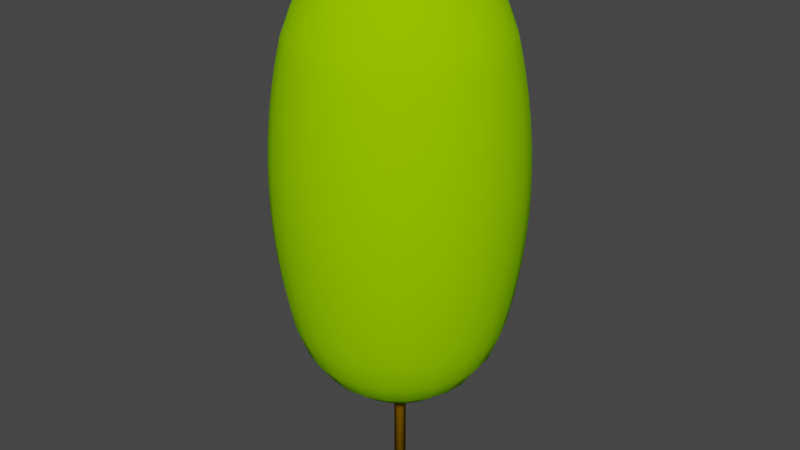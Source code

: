 # Source: LP21m.blend  (saved by Blender 4.0.36; exported with 4.5.12 LTS)
import bpy
from mathutils import Matrix  # noqa: F401  (used for matrix-valued properties, if any)

bpy.ops.wm.read_factory_settings(use_empty=True)
scene = bpy.context.scene
scene.name = 'Scene'

# ---- collections
col_collection = bpy.data.collections.new('Collection'); scene.collection.children.link(col_collection)

# ---- materials (node trees are filled in below, after node groups)
mat_trunk = bpy.data.materials.new('Trunk')
mat_trunk.use_transparent_shadow = False
mat_trunk.diffuse_color = (0.3922, 0.1961, 0.0, 1.0)
mat_trunk.roughness = 1.0
mat_canopy = bpy.data.materials.new('Canopy')
mat_canopy.use_transparent_shadow = False
mat_canopy.diffuse_color = (0.2941, 0.6863, 0.0, 1.0)
mat_canopy.roughness = 1.0

# ---- material node trees
mat_trunk.use_nodes = True; mat_trunk.node_tree.nodes.clear()
_N = mat_trunk.node_tree.nodes; _L = mat_trunk.node_tree.links
n0 = _N.new('ShaderNodeBsdfPrincipled'); n0.name = 'Principled BSDF'; n0.location = (0, 300)
n0.inputs[0].default_value = (0.3922, 0.1961, 0.0, 1.0)
n0.inputs[2].default_value = 1.0
n0.inputs[3].default_value = 1.45
n0.inputs[13].default_value = 0.0
n1 = _N.new('ShaderNodeOutputMaterial'); n1.name = 'Material Output'; n1.location = (280, 300)
_L.new(n0.outputs[0], n1.inputs[0])
n1.is_active_output = True
mat_canopy.use_nodes = True; mat_canopy.node_tree.nodes.clear()
_N = mat_canopy.node_tree.nodes; _L = mat_canopy.node_tree.links
n0 = _N.new('ShaderNodeBsdfPrincipled'); n0.name = 'Principled BSDF'; n0.location = (0, 300)
n0.inputs[0].default_value = (0.2941, 0.6863, 0.0, 1.0)
n0.inputs[2].default_value = 1.0
n0.inputs[3].default_value = 1.45
n0.inputs[13].default_value = 0.0
n1 = _N.new('ShaderNodeOutputMaterial'); n1.name = 'Material Output'; n1.location = (280, 300)
_L.new(n0.outputs[0], n1.inputs[0])
n1.is_active_output = True

# ---- world
world_world = bpy.data.worlds.new('World'); scene.world = world_world
world_world.use_nodes = True; world_world.node_tree.nodes.clear()
_N = world_world.node_tree.nodes; _L = world_world.node_tree.links
n0 = _N.new('ShaderNodeOutputWorld'); n0.name = 'World Output'; n0.location = (300, 300)
n1 = _N.new('ShaderNodeBackground'); n1.name = 'Background'; n1.location = (10, 300)
n1.inputs[0].default_value = (0.05088, 0.05088, 0.05088, 1.0)
_L.new(n1.outputs[0], n0.inputs[0])
n0.is_active_output = True
world_world.color = (0.05088, 0.05088, 0.05088)
world_world.use_sun_shadow = False
world_world.sun_shadow_jitter_overblur = 0.0

# ---- meshes
me_lp21m = bpy.data.meshes.new('LP21m')
me_lp21m.from_pydata([(0.03578, -0.2221, 0.0), (0.09206, -0.2053, 0.0), (-0.02293, -0.2238, 0.0), (-0.08008, -0.2103, 0.0), (-0.1318, -0.1824, 0.0), (-0.1745, -0.1421, 0.0), (-0.2053, -0.09206, 0.0), (-0.2221, -0.03578, 0.0), (-0.2232, 1.685e-08, 0.0), (-0.2238, 0.02293, 0.0), (-0.2103, 0.08008, 0.0), (-0.1824, 0.1318, 0.0), (-0.1421, 0.1745, 0.0), (-0.09206, 0.2053, 0.0), (-0.03578, 0.2221, 0.0), (0.02293, 0.2238, 0.0), (0.08008, 0.2103, 0.0), (0.1318, 0.1824, 0.0), (0.1401, 0.1745, 0.0), (0.1745, 0.1421, 0.0), (0.2053, 0.09206, 0.0), (0.2221, 0.03578, 0.0), (0.2232, -1.685e-08, 0.0), (0.2238, -0.02293, 0.0), (0.2103, -0.08008, 0.0), (0.1824, -0.1318, 0.0), (0.1421, -0.1745, 0.0), (0.1824, -0.1318, 20.9), (0.1421, -0.1745, 20.9), (0.08008, 0.2103, 20.9), (0.1318, 0.1824, 20.9), (0.02293, 0.2238, 20.9), (-0.03578, 0.2221, 20.9), (-0.09206, 0.2053, 20.9), (-0.1421, 0.1745, 20.9), (-0.1824, 0.1318, 20.9), (-0.2103, 0.08008, 20.9), (-0.2238, 0.02293, 20.9), (-0.2232, 1.685e-08, 20.9), (-0.2221, -0.03578, 20.9), (-0.2053, -0.09206, 20.9), (-0.1745, -0.1421, 20.9), (-0.1318, -0.1824, 20.9), (-0.08008, -0.2103, 20.9), (-0.02293, -0.2238, 20.9), (0.03578, -0.2221, 20.9), (0.09206, -0.2053, 20.9), (0.2103, -0.08008, 20.9), (0.2238, -0.02293, 20.9), (0.2232, -1.685e-08, 20.9), (0.2221, 0.03578, 20.9), (0.2053, 0.09206, 20.9), (0.1745, 0.1421, 20.9), (0.1401, 0.1745, 20.9), (1.033, 3.856, 17.66), (1.996, 3.457, 17.66), (1.025, 3.825, 17.75), (0.9264, 3.457, 18.75), (1.79, 3.1, 18.75), (1.98, 3.429, 17.75), (2.823, 2.823, 17.66), (2.531, 2.531, 18.75), (2.8, 2.8, 17.75), (3.1, 1.79, 18.75), (3.429, 1.98, 17.75), (3.457, 1.996, 17.66), (1.461, 2.531, 19.68), (2.067, 2.067, 19.68), (2.531, 1.461, 19.68), (1.033, 1.79, 20.4), (1.461, 1.461, 20.4), (0.5349, 0.9264, 20.85), (0.7564, 0.7564, 20.85), (1.79, 1.033, 20.4), (0.9264, 0.5349, 20.85), (5.515e-13, 5.65e-14, 21.0), (1.996, 0.5349, 20.4), (1.033, 0.2769, 20.85), (1.07, -8.078e-08, 20.85), (1.033, -0.2769, 20.85), (0.9264, -0.5349, 20.85), (0.7564, -0.7564, 20.85), (1.79, -1.033, 20.4), (1.996, -0.5349, 20.4), (2.531, -1.461, 19.68), (2.823, -0.7564, 19.68), (3.1, -1.79, 18.75), (3.457, -0.9264, 18.75), (2.531, -2.531, 18.75), (2.067, -2.067, 19.68), (3.429, -1.98, 17.75), (3.457, -1.996, 17.66), (2.8, -2.8, 17.75), (2.823, -2.823, 17.66), (1.996, -3.457, 17.66), (1.79, -3.1, 18.75), (1.98, -3.429, 17.75), (1.461, -1.461, 20.4), (3.457, 0.9264, 18.75), (2.823, 0.7564, 19.68), (3.579, -2.702e-07, 18.75), (2.923, -2.207e-07, 19.68), (2.067, -1.561e-07, 20.4), (0.9264, -3.457, 18.75), (1.025, -3.825, 17.75), (1.033, -3.856, 17.66), (1.461, -2.531, 19.68), (0.7564, -2.823, 19.68), (1.033, -1.79, 20.4), (0.5349, -1.996, 20.4), (3.856, 1.033, 17.66), (3.825, 1.025, 17.75), (0.7564, 2.823, 19.68), (0.5349, 1.996, 20.4), (2.207e-07, 2.923, 19.68), (1.561e-07, 2.067, 20.4), (-0.7564, 2.823, 19.68), (-0.5349, 1.996, 20.4), (-0.9264, 3.457, 18.75), (2.702e-07, 3.579, 18.75), (-1.461, 2.531, 19.68), (-1.033, 1.79, 20.4), (-0.2769, 1.033, 20.85), (8.078e-08, 1.07, 20.85), (3.014e-07, 3.992, 17.66), (2.99e-07, 3.96, 17.75), (-1.79, 3.1, 18.75), (-1.033, 3.856, 17.66), (-1.025, 3.825, 17.75), (-1.996, 3.457, 17.66), (-1.98, 3.429, 17.75), (-2.823, 2.823, 17.66), (-2.8, 2.8, 17.75), (-2.531, 2.531, 18.75), (0.5349, -0.9264, 20.85), (0.2769, -1.033, 20.85), (-3.429, 1.98, 17.75), (-3.457, 1.996, 17.66), (-3.1, 1.79, 18.75), (-3.825, 1.025, 17.75), (-3.856, 1.033, 17.66), (-3.457, 0.9264, 18.75), (-3.96, 2.99e-07, 17.75), (-3.992, 3.014e-07, 17.66), (-3.579, 2.702e-07, 18.75), (-2.531, 1.461, 19.68), (-2.067, 2.067, 19.68), (-1.79, 1.033, 20.4), (-1.461, 1.461, 20.4), (0.2769, 1.033, 20.85), (-0.5349, 0.9264, 20.85), (-2.823, 0.7564, 19.68), (-1.996, 0.5349, 20.4), (-2.923, 2.207e-07, 19.68), (-2.067, 1.561e-07, 20.4), (-2.823, -0.7564, 19.68), (-1.996, -0.5349, 20.4), (-2.531, -1.461, 19.68), (-1.79, -1.033, 20.4), (-3.1, -1.79, 18.75), (-3.457, -0.9264, 18.75), (-2.531, -2.531, 18.75), (-2.067, -2.067, 19.68), (-1.79, -3.1, 18.75), (-1.461, -2.531, 19.68), (-0.9264, -3.457, 18.75), (-0.7564, -2.823, 19.68), (-1.033, -1.79, 20.4), (-1.461, -1.461, 20.4), (-0.9264, -0.5349, 20.85), (-1.033, -0.2769, 20.85), (-0.7564, -0.7564, 20.85), (-0.5349, -0.9264, 20.85), (-0.2769, -1.033, 20.85), (-0.5349, -1.996, 20.4), (-8.078e-08, -1.07, 20.85), (-1.561e-07, -2.067, 20.4), (-1.07, 8.078e-08, 20.85), (-1.033, 0.2769, 20.85), (-0.9264, 0.5349, 20.85), (-0.7564, 0.7564, 20.85), (3.856, -1.033, 17.66), (3.825, -1.025, 17.75), (3.96, -2.99e-07, 17.75), (3.992, -3.014e-07, 17.66), (-2.8, -2.8, 17.75), (-2.823, -2.823, 17.66), (-3.429, -1.98, 17.75), (-3.457, -1.996, 17.66), (-1.98, -3.429, 17.75), (-1.996, -3.457, 17.66), (-1.025, -3.825, 17.75), (-1.033, -3.856, 17.66), (-2.99e-07, -3.96, 17.75), (-3.014e-07, -3.992, 17.66), (-2.702e-07, -3.579, 18.75), (-3.825, -1.025, 17.75), (-3.856, -1.033, 17.66), (-2.207e-07, -2.923, 19.68), (4.189, -3.163e-07, 16.78), (4.046, -1.084, 16.78), (4.35, -3.284e-07, 15.88), (4.202, -1.126, 15.88), (4.476, -3.379e-07, 14.98), (4.323, -1.158, 14.98), (3.628, -2.094, 16.78), (2.962, -2.962, 16.78), (3.767, -2.175, 15.88), (3.076, -3.076, 15.88), (3.876, -2.238, 14.98), (3.165, -3.165, 14.98), (4.323, 1.158, 14.98), (4.202, 1.126, 15.88), (4.046, 1.084, 16.78), (3.954, -2.283, 14.07), (3.228, -3.228, 14.07), (4.001, -2.31, 13.16), (3.267, -3.267, 13.16), (4.462, -1.196, 13.16), (4.41, -1.182, 14.07), (4.566, -3.447e-07, 14.07), (2.283, -3.954, 14.07), (2.238, -3.876, 14.98), (-3.163e-07, -4.189, 16.78), (-1.084, -4.046, 16.78), (1.084, -4.046, 16.78), (1.126, -4.202, 15.88), (-3.284e-07, -4.35, 15.88), (1.158, -4.323, 14.98), (-3.379e-07, -4.476, 14.98), (2.094, -3.628, 16.78), (-1.158, -4.323, 14.98), (-1.126, -4.202, 15.88), (-3.447e-07, -4.566, 14.07), (-1.182, -4.41, 14.07), (-3.488e-07, -4.62, 13.16), (-1.196, -4.462, 13.16), (1.196, -4.462, 13.16), (1.182, -4.41, 14.07), (2.31, -4.001, 13.16), (-2.175, -3.767, 15.88), (-2.094, -3.628, 16.78), (2.175, -3.767, 15.88), (-3.628, 2.094, 16.78), (-2.962, 2.962, 16.78), (-3.767, 2.175, 15.88), (-3.076, 3.076, 15.88), (-3.876, 2.238, 14.98), (-3.165, 3.165, 14.98), (-3.954, 2.283, 14.07), (-3.228, 3.228, 14.07), (-4.001, 2.31, 13.16), (-3.267, 3.267, 13.16), (-4.189, 3.163e-07, 16.78), (-4.046, 1.084, 16.78), (-4.35, 3.284e-07, 15.88), (-4.202, 1.126, 15.88), (-4.476, 3.379e-07, 14.98), (-4.323, 1.158, 14.98), (-4.566, 3.447e-07, 14.07), (-4.41, 1.182, 14.07), (-4.62, 3.488e-07, 13.16), (-4.462, 1.196, 13.16), (-4.202, -1.126, 15.88), (-4.046, -1.084, 16.78), (-4.323, -1.158, 14.98), (-4.41, -1.182, 14.07), (-3.954, -2.283, 14.07), (-3.876, -2.238, 14.98), (-4.001, -2.31, 13.16), (-4.462, -1.196, 13.16), (-3.628, -2.094, 16.78), (-3.767, -2.175, 15.88), (-3.165, -3.165, 14.98), (-3.076, -3.076, 15.88), (-4.48, -1.2, 12.25), (-4.016, -2.319, 12.25), (-4.009, -2.314, 12.71), (-4.471, -1.198, 12.71), (-4.462, -1.196, 11.34), (-4.001, -2.31, 11.34), (-4.62, 3.488e-07, 11.34), (-4.638, 3.502e-07, 12.25), (-4.41, -1.182, 10.43), (-4.566, 3.447e-07, 10.43), (-4.323, -1.158, 9.519), (-4.476, 3.379e-07, 9.519), (-4.202, -1.126, 8.617), (-4.35, 3.284e-07, 8.617), (-4.046, -1.084, 7.722), (-4.189, 3.163e-07, 7.722), (-3.856, -1.033, 6.835), (-3.992, 3.014e-07, 6.835), (-3.457, -0.9264, 5.75), (-3.579, 2.702e-07, 5.75), (-3.1, -1.79, 5.75), (-3.457, -1.996, 6.835), (-2.531, -1.461, 4.818), (-2.823, -0.7564, 4.818), (-1.79, -1.033, 4.103), (-1.996, -0.5349, 4.103), (-0.9264, -0.5349, 3.653), (-1.033, -0.2769, 3.653), (5.515e-13, 5.65e-14, 3.5), (-0.7564, -0.7564, 3.653), (-0.5349, -0.9264, 3.653), (-0.2769, -1.033, 3.653), (-0.5349, -1.996, 4.103), (-1.033, -1.79, 4.103), (-0.7564, -2.823, 4.818), (-1.461, -2.531, 4.818), (-1.461, -1.461, 4.103), (-0.9264, -3.457, 5.75), (-1.79, -3.1, 5.75), (-1.033, -3.856, 6.835), (-1.996, -3.457, 6.835), (-2.531, -2.531, 5.75), (-2.823, -2.823, 6.835), (-2.067, -2.067, 4.818), (-2.702e-07, -3.579, 5.75), (-3.014e-07, -3.992, 6.835), (-1.07, 8.078e-08, 3.653), (-2.067, 1.561e-07, 4.103), (-1.033, 0.2769, 3.653), (-0.9264, 0.5349, 3.653), (-0.7564, 0.7564, 3.653), (-1.79, 1.033, 4.103), (-1.461, 1.461, 4.103), (-2.531, 1.461, 4.818), (-2.067, 2.067, 4.818), (-1.996, 0.5349, 4.103), (-2.823, 0.7564, 4.818), (-2.923, 2.207e-07, 4.818), (-3.457, 0.9264, 5.75), (-3.856, 1.033, 6.835), (-3.1, 1.79, 5.75), (-3.457, 1.996, 6.835), (-0.5349, 0.9264, 3.653), (-0.2769, 1.033, 3.653), (-1.033, 1.79, 4.103), (-0.5349, 1.996, 4.103), (-1.461, 2.531, 4.818), (-0.7564, 2.823, 4.818), (-1.79, 3.1, 5.75), (-0.9264, 3.457, 5.75), (-1.996, 3.457, 6.835), (-1.033, 3.856, 6.835), (2.702e-07, 3.579, 5.75), (3.014e-07, 3.992, 6.835), (0.9264, 3.457, 5.75), (1.033, 3.856, 6.835), (2.207e-07, 2.923, 4.818), (1.561e-07, 2.067, 4.103), (8.078e-08, 1.07, 3.653), (0.2769, 1.033, 3.653), (0.5349, 1.996, 4.103), (0.5349, 0.9264, 3.653), (1.033, 1.79, 4.103), (0.7564, 0.7564, 3.653), (0.9264, 0.5349, 3.653), (1.461, 1.461, 4.103), (1.79, 1.033, 4.103), (2.067, 2.067, 4.818), (2.531, 1.461, 4.818), (2.531, 2.531, 5.75), (3.1, 1.79, 5.75), (1.033, 0.2769, 3.653), (2.823, 2.823, 6.835), (3.457, 1.996, 6.835), (1.79, 3.1, 5.75), (1.996, 3.457, 6.835), (1.461, 2.531, 4.818), (0.7564, 2.823, 4.818), (1.996, 0.5349, 4.103), (1.07, -8.078e-08, 3.653), (2.067, -1.561e-07, 4.103), (1.033, -0.2769, 3.653), (1.996, -0.5349, 4.103), (2.923, -2.207e-07, 4.818), (2.823, -0.7564, 4.818), (3.579, -2.702e-07, 5.75), (3.457, -0.9264, 5.75), (3.992, -3.014e-07, 6.835), (3.856, -1.033, 6.835), (3.1, -1.79, 5.75), (3.457, -1.996, 6.835), (2.531, -1.461, 4.818), (3.457, 0.9264, 5.75), (3.856, 1.033, 6.835), (0.9264, -0.5349, 3.653), (2.823, 0.7564, 4.818), (0.7564, -0.7564, 3.653), (1.79, -1.033, 4.103), (1.461, -1.461, 4.103), (0.5349, -0.9264, 3.653), (0.2769, -1.033, 3.653), (1.033, -1.79, 4.103), (0.5349, -1.996, 4.103), (-8.078e-08, -1.07, 3.653), (-1.561e-07, -2.067, 4.103), (0.7564, -2.823, 4.818), (-2.207e-07, -2.923, 4.818), (2.067, -2.067, 4.818), (2.531, -2.531, 5.75), (1.461, -2.531, 4.818), (1.79, -3.1, 5.75), (2.823, -2.823, 6.835), (1.996, -3.457, 6.835), (-2.531, 2.531, 5.75), (-2.823, 2.823, 6.835), (0.9264, -3.457, 5.75), (1.033, -3.856, 6.835), (1.084, -4.046, 7.722), (-3.163e-07, -4.189, 7.722), (1.126, -4.202, 8.617), (-3.284e-07, -4.35, 8.617), (1.158, -4.323, 9.519), (-3.379e-07, -4.476, 9.519), (2.094, -3.628, 7.722), (2.175, -3.767, 8.617), (2.238, -3.876, 9.519), (2.283, -3.954, 10.43), (1.182, -4.41, 10.43), (3.165, -3.165, 9.519), (3.228, -3.228, 10.43), (3.876, -2.238, 9.519), (3.954, -2.283, 10.43), (4.001, -2.31, 11.34), (3.267, -3.267, 11.34), (2.31, -4.001, 11.34), (1.196, -4.462, 11.34), (3.279, -3.279, 12.25), (2.319, -4.016, 12.25), (1.2, -4.48, 12.25), (-1.084, -4.046, 7.722), (-4.046, 1.084, 7.722), (-3.628, 2.094, 7.722), (-4.202, 1.126, 8.617), (-3.767, 2.175, 8.617), (-4.323, 1.158, 9.519), (-3.876, 2.238, 9.519), (-4.41, 1.182, 10.43), (-3.954, 2.283, 10.43), (-4.462, 1.196, 11.34), (-4.001, 2.31, 11.34), (-4.48, 1.2, 12.25), (-4.016, 2.319, 12.25), (-3.876, -2.238, 9.519), (-3.954, -2.283, 10.43), (-3.767, -2.175, 8.617), (-2.962, 2.962, 7.722), (-3.076, 3.076, 8.617), (-3.279, -3.279, 12.25), (-3.273, -3.273, 12.71), (-3.267, -3.267, 13.16), (-3.165, 3.165, 9.519), (-3.228, 3.228, 10.43), (1.198, -4.471, 12.71), (-3.495e-07, -4.629, 12.71), (-3.502e-07, -4.638, 12.25), (-1.2, -4.48, 12.25), (-1.198, -4.471, 12.71), (-3.267, 3.267, 11.34), (2.314, -4.009, 12.71), (4.48, -1.2, 12.25), (4.016, -2.319, 12.25), (4.471, -1.198, 12.71), (4.009, -2.314, 12.71), (-3.279, 3.279, 12.25), (-2.31, 4.001, 11.34), (-2.319, 4.016, 12.25), (-2.283, 3.954, 14.07), (-2.238, 3.876, 14.98), (-2.31, 4.001, 13.16), (-2.175, 3.767, 15.88), (-2.319, -4.016, 12.25), (-2.31, -4.001, 13.16), (-2.314, -4.009, 12.71), (-1.196, -4.462, 11.34), (-2.31, -4.001, 11.34), (-2.283, -3.954, 14.07), (-3.228, -3.228, 14.07), (-2.238, -3.876, 14.98), (-2.094, 3.628, 16.78), (-4.629, 3.495e-07, 12.71), (-2.094, 3.628, 7.722), (3.876, 2.238, 14.98), (3.767, 2.175, 15.88), (-2.175, 3.767, 8.617), (-2.238, 3.876, 9.519), (-1.182, 4.41, 14.07), (-1.158, 4.323, 14.98), (-2.283, 3.954, 10.43), (-1.126, 4.202, 15.88), (-1.084, 4.046, 16.78), (-1.196, 4.462, 13.16), (1.084, 4.046, 16.78), (2.094, 3.628, 16.78), (-1.084, 4.046, 7.722), (3.163e-07, 4.189, 7.722), (-1.126, 4.202, 8.617), (3.284e-07, 4.35, 8.617), (3.163e-07, 4.189, 16.78), (-4.471, 1.198, 12.71), (3.628, 2.094, 16.78), (3.076, 3.076, 15.88), (2.962, 2.962, 16.78), (2.094, 3.628, 7.722), (2.962, 2.962, 7.722), (2.175, 3.767, 8.617), (3.076, 3.076, 8.617), (3.273, -3.273, 12.71), (-1.158, 4.323, 9.519), (-1.182, 4.41, 10.43), (3.379e-07, 4.476, 9.519), (3.447e-07, 4.566, 10.43), (-1.196, 4.462, 11.34), (3.488e-07, 4.62, 11.34), (1.182, 4.41, 10.43), (1.196, 4.462, 11.34), (3.502e-07, 4.638, 12.25), (1.2, 4.48, 12.25), (1.126, 4.202, 15.88), (2.175, 3.767, 15.88), (1.158, 4.323, 14.98), (2.238, 3.876, 14.98), (1.182, 4.41, 14.07), (2.283, 3.954, 14.07), (1.196, 4.462, 13.16), (2.31, 4.001, 13.16), (3.379e-07, 4.476, 14.98), (3.284e-07, 4.35, 15.88), (3.447e-07, 4.566, 14.07), (1.084, 4.046, 7.722), (1.126, 4.202, 8.617), (1.158, 4.323, 9.519), (1.198, 4.471, 12.71), (2.314, 4.009, 12.71), (2.319, 4.016, 12.25), (3.488e-07, 4.62, 13.16), (-1.2, 4.48, 12.25), (-1.198, 4.471, 12.71), (3.495e-07, 4.629, 12.71), (-2.314, 4.009, 12.71), (3.279, 3.279, 12.25), (3.267, 3.267, 13.16), (3.273, 3.273, 12.71), (2.31, 4.001, 11.34), (3.267, 3.267, 11.34), (2.283, 3.954, 10.43), (3.228, 3.228, 10.43), (2.238, 3.876, 9.519), (3.165, 3.165, 9.519), (4.001, 2.31, 11.34), (4.016, 2.319, 12.25), (-3.273, 3.273, 12.71), (4.638, -3.502e-07, 12.25), (4.629, -3.495e-07, 12.71), (4.62, -3.488e-07, 13.16), (4.471, 1.198, 12.71), (4.48, 1.2, 12.25), (4.462, 1.196, 13.16), (4.41, 1.182, 14.07), (4.001, 2.31, 13.16), (4.009, 2.314, 12.71), (-4.009, 2.314, 12.71), (3.954, 2.283, 14.07), (3.228, 3.228, 14.07), (3.165, 3.165, 14.98), (3.628, 2.094, 7.722), (3.767, 2.175, 8.617), (4.046, 1.084, 7.722), (4.202, 1.126, 8.617), (3.876, 2.238, 9.519), (4.323, 1.158, 9.519), (3.954, 2.283, 10.43), (4.41, 1.182, 10.43), (4.462, 1.196, 11.34), (-3.267, -3.267, 11.34), (-3.628, -2.094, 7.722), (-3.228, -3.228, 10.43), (-2.283, -3.954, 10.43), (-3.165, -3.165, 9.519), (-3.076, -3.076, 8.617), (-2.962, -2.962, 7.722), (4.046, -1.084, 7.722), (3.628, -2.094, 7.722), (4.202, -1.126, 8.617), (3.767, -2.175, 8.617), (4.323, -1.158, 9.519), (4.35, -3.284e-07, 8.617), (4.476, -3.379e-07, 9.519), (4.566, -3.447e-07, 10.43), (4.41, -1.182, 10.43), (3.076, -3.076, 8.617), (4.462, -1.196, 11.34), (2.962, -2.962, 7.722), (4.62, -3.488e-07, 11.34), (4.189, -3.163e-07, 7.722), (-3.488e-07, -4.62, 11.34), (-3.447e-07, -4.566, 10.43), (-1.126, -4.202, 8.617), (-2.094, -3.628, 7.722), (-2.175, -3.767, 8.617), (-1.182, -4.41, 10.43), (-1.158, -4.323, 9.519), (-2.238, -3.876, 9.519), (-2.962, -2.962, 16.78)], [], [(20, 18, 19), (16, 17, 18), (15, 16, 18), (22, 20, 21), (22, 18, 20), (14, 15, 18), (24, 22, 23), (13, 14, 18), (25, 22, 24), (26, 22, 25), (1, 22, 26), (0, 22, 1), (8, 9, 10), (8, 10, 11), (8, 11, 12), (8, 12, 13), (8, 13, 18), (8, 18, 22), (2, 8, 22), (2, 22, 0), (3, 8, 2), (6, 7, 8), (4, 8, 3), (5, 6, 8), (5, 8, 4), (26, 25, 27), (26, 27, 28), (49, 45, 46), (49, 46, 28), (49, 28, 27), (49, 27, 47), (49, 47, 48), (44, 45, 49), (51, 49, 50), (53, 51, 52), (53, 49, 51), (29, 53, 30), (31, 53, 29), (38, 39, 40), (38, 40, 41), (38, 41, 42), (38, 42, 43), (38, 43, 44), (38, 44, 49), (38, 49, 53), (32, 53, 31), (36, 37, 38), (33, 38, 53), (33, 53, 32), (35, 36, 38), (34, 38, 33), (34, 35, 38), (28, 1, 26), (28, 46, 1), (34, 13, 12), (34, 33, 13), (33, 14, 13), (33, 32, 14), (32, 15, 14), (32, 31, 15), (31, 16, 15), (31, 29, 16), (29, 17, 16), (29, 30, 17), (53, 52, 19), (53, 19, 18), (30, 18, 17), (30, 53, 18), (20, 19, 52), (20, 52, 51), (21, 20, 51), (21, 51, 50), (46, 0, 1), (46, 45, 0), (12, 11, 35), (12, 35, 34), (11, 10, 36), (11, 36, 35), (10, 9, 37), (10, 37, 36), (7, 39, 38), (8, 7, 38), (9, 38, 37), (9, 8, 38), (7, 6, 40), (7, 40, 39), (45, 2, 0), (45, 44, 2), (6, 5, 41), (6, 41, 40), (42, 5, 4), (42, 41, 5), (44, 3, 2), (44, 43, 3), (43, 4, 3), (43, 42, 4), (21, 50, 49), (22, 49, 48), (22, 21, 49), (23, 22, 48), (25, 24, 47), (25, 47, 27), (24, 23, 48), (24, 48, 47), (56, 55, 54), (56, 59, 55), (58, 59, 56), (57, 58, 56), (55, 62, 60), (59, 62, 55), (58, 61, 62), (58, 62, 59), (64, 60, 62), (64, 62, 61), (64, 61, 63), (65, 60, 64), (67, 61, 58), (67, 58, 66), (63, 67, 68), (61, 67, 63), (66, 69, 70), (66, 70, 67), (69, 71, 72), (69, 72, 70), (72, 73, 70), (74, 73, 72), (75, 74, 72), (70, 68, 67), (73, 68, 70), (77, 76, 73), (77, 73, 74), (75, 77, 74), (77, 75, 78), (78, 75, 79), (79, 75, 80), (80, 75, 81), (80, 82, 83), (80, 83, 79), (82, 84, 85), (82, 85, 83), (85, 84, 86), (87, 85, 86), (86, 84, 89), (86, 89, 88), (92, 91, 90), (92, 90, 86), (92, 86, 88), (93, 91, 92), (93, 96, 94), (92, 96, 93), (88, 95, 96), (88, 96, 92), (89, 84, 82), (97, 89, 82), (63, 68, 99), (63, 99, 98), (100, 99, 101), (98, 99, 100), (78, 83, 102), (79, 83, 78), (77, 102, 76), (78, 102, 77), (76, 99, 68), (76, 68, 73), (96, 104, 105), (96, 105, 94), (103, 104, 96), (95, 103, 96), (95, 106, 107), (95, 107, 103), (109, 107, 106), (109, 106, 108), (64, 63, 98), (111, 65, 64), (111, 64, 98), (110, 65, 111), (113, 69, 66), (112, 113, 66), (112, 115, 113), (114, 115, 112), (114, 117, 115), (116, 117, 114), (114, 119, 118), (114, 118, 116), (116, 121, 117), (120, 121, 116), (115, 122, 123), (117, 122, 115), (66, 58, 57), (66, 57, 112), (112, 57, 119), (112, 119, 114), (54, 124, 125), (56, 125, 119), (56, 54, 125), (57, 56, 119), (116, 118, 126), (116, 126, 120), (125, 124, 127), (125, 127, 128), (118, 125, 128), (119, 125, 118), (130, 127, 129), (130, 128, 127), (126, 118, 128), (126, 128, 130), (132, 129, 131), (132, 130, 129), (133, 126, 130), (133, 130, 132), (135, 109, 108), (135, 108, 134), (75, 135, 134), (97, 82, 80), (81, 97, 80), (134, 108, 97), (134, 97, 81), (136, 138, 133), (132, 136, 133), (131, 137, 136), (131, 136, 132), (136, 139, 141), (136, 141, 138), (137, 140, 139), (137, 139, 136), (139, 143, 142), (139, 140, 143), (141, 142, 144), (141, 139, 142), (133, 138, 145), (146, 133, 145), (145, 147, 148), (145, 148, 146), (113, 123, 149), (115, 123, 113), (121, 150, 122), (121, 122, 117), (122, 75, 123), (122, 150, 75), (113, 149, 71), (113, 71, 69), (72, 71, 75), (123, 75, 149), (71, 149, 75), (138, 141, 151), (145, 138, 151), (152, 147, 145), (151, 152, 145), (151, 141, 144), (151, 144, 153), (153, 154, 152), (153, 152, 151), (153, 156, 154), (155, 156, 153), (157, 158, 156), (157, 156, 155), (155, 160, 159), (155, 159, 157), (157, 159, 161), (157, 161, 162), (164, 162, 161), (163, 164, 161), (165, 166, 164), (165, 164, 163), (162, 164, 167), (168, 162, 167), (157, 168, 158), (162, 168, 157), (158, 169, 170), (158, 170, 156), (158, 171, 169), (168, 171, 158), (169, 75, 170), (169, 171, 75), (75, 171, 172), (75, 172, 173), (172, 167, 174), (172, 174, 173), (175, 75, 173), (175, 174, 176), (173, 174, 175), (168, 167, 172), (171, 168, 172), (154, 177, 178), (154, 178, 152), (177, 75, 178), (179, 178, 75), (179, 75, 180), (170, 75, 177), (154, 170, 177), (156, 170, 154), (182, 87, 86), (90, 181, 182), (90, 182, 86), (91, 181, 90), (183, 98, 100), (111, 183, 184), (111, 98, 183), (110, 111, 184), (183, 100, 87), (183, 87, 182), (183, 182, 181), (184, 183, 181), (185, 161, 159), (187, 186, 185), (187, 185, 159), (188, 186, 187), (189, 185, 186), (189, 186, 190), (163, 161, 185), (163, 185, 189), (191, 189, 190), (191, 190, 192), (163, 189, 191), (165, 163, 191), (146, 126, 133), (120, 126, 146), (120, 148, 121), (146, 148, 120), (193, 195, 165), (193, 165, 191), (194, 191, 192), (194, 193, 191), (193, 103, 195), (104, 193, 194), (104, 103, 193), (105, 104, 194), (180, 75, 150), (155, 144, 160), (153, 144, 155), (187, 159, 160), (196, 187, 160), (197, 188, 187), (197, 187, 196), (143, 197, 196), (142, 143, 196), (160, 142, 196), (144, 142, 160), (121, 180, 150), (148, 180, 121), (147, 178, 179), (152, 178, 147), (179, 180, 148), (147, 179, 148), (87, 101, 85), (100, 101, 87), (102, 85, 101), (83, 85, 102), (76, 101, 99), (102, 101, 76), (75, 134, 81), (75, 175, 135), (135, 176, 109), (175, 176, 135), (195, 198, 166), (195, 166, 165), (109, 198, 107), (176, 198, 109), (195, 107, 198), (103, 107, 195), (95, 89, 106), (88, 89, 95), (97, 106, 89), (108, 106, 97), (174, 166, 198), (174, 198, 176), (167, 164, 166), (167, 166, 174), (184, 181, 200), (199, 184, 200), (199, 200, 202), (201, 199, 202), (201, 202, 204), (203, 201, 204), (206, 205, 91), (206, 91, 93), (206, 207, 205), (208, 207, 206), (208, 209, 207), (210, 209, 208), (212, 201, 203), (211, 212, 203), (213, 199, 201), (212, 213, 201), (110, 184, 199), (213, 110, 199), (210, 214, 209), (215, 214, 210), (217, 216, 214), (217, 214, 215), (216, 218, 219), (216, 219, 214), (219, 220, 203), (219, 203, 204), (210, 221, 215), (210, 222, 221), (194, 192, 224), (223, 194, 224), (105, 194, 223), (225, 105, 223), (226, 225, 223), (226, 223, 227), (228, 226, 227), (228, 227, 229), (93, 230, 206), (93, 94, 230), (229, 227, 232), (229, 232, 231), (233, 231, 234), (229, 231, 233), (233, 236, 235), (233, 234, 236), (237, 233, 235), (238, 233, 237), (239, 238, 237), (221, 238, 239), (227, 223, 224), (227, 224, 232), (224, 240, 232), (224, 241, 240), (228, 233, 238), (228, 229, 233), (208, 222, 210), (208, 242, 222), (217, 221, 239), (215, 221, 217), (244, 243, 137), (244, 137, 131), (244, 245, 243), (246, 245, 244), (246, 247, 245), (248, 247, 246), (250, 249, 247), (250, 247, 248), (250, 251, 249), (252, 251, 250), (140, 254, 253), (140, 253, 143), (254, 256, 255), (254, 255, 253), (256, 258, 257), (256, 257, 255), (258, 259, 257), (260, 259, 258), (260, 261, 259), (262, 261, 260), (249, 262, 260), (251, 262, 249), (249, 260, 258), (249, 258, 247), (245, 258, 256), (247, 258, 245), (245, 256, 254), (245, 254, 243), (243, 254, 140), (243, 140, 137), (255, 263, 264), (253, 255, 264), (257, 265, 263), (255, 257, 263), (253, 264, 197), (143, 253, 197), (259, 266, 265), (259, 265, 257), (265, 267, 268), (266, 267, 265), (266, 269, 267), (270, 269, 266), (261, 270, 266), (261, 266, 259), (197, 271, 188), (264, 271, 197), (263, 268, 272), (265, 268, 263), (268, 273, 274), (268, 274, 272), (264, 272, 271), (263, 272, 264), (278, 276, 277), (278, 277, 269), (278, 269, 270), (275, 276, 278), (279, 280, 276), (279, 276, 275), (282, 279, 275), (281, 279, 282), (281, 283, 279), (284, 283, 281), (284, 285, 283), (286, 285, 284), (286, 288, 287), (286, 287, 285), (288, 290, 289), (288, 289, 287), (290, 292, 291), (290, 291, 289), (292, 294, 293), (292, 293, 291), (293, 295, 296), (293, 296, 291), (298, 297, 295), (293, 298, 295), (297, 298, 300), (299, 297, 300), (302, 299, 300), (301, 299, 302), (302, 303, 301), (301, 303, 304), (305, 304, 303), (306, 305, 303), (307, 305, 306), (308, 305, 307), (309, 308, 307), (310, 308, 309), (311, 304, 305), (311, 305, 308), (310, 312, 313), (309, 312, 310), (315, 313, 312), (314, 315, 312), (317, 316, 313), (315, 317, 313), (304, 311, 299), (304, 299, 301), (318, 311, 308), (318, 308, 310), (311, 318, 297), (311, 297, 299), (295, 316, 317), (295, 317, 296), (310, 313, 316), (310, 316, 318), (297, 318, 316), (295, 297, 316), (312, 320, 314), (319, 320, 312), (302, 300, 322), (302, 322, 321), (321, 303, 302), (323, 303, 321), (324, 303, 323), (325, 303, 324), (324, 326, 327), (324, 327, 325), (327, 328, 329), (326, 328, 327), (323, 330, 326), (323, 326, 324), (323, 322, 330), (321, 322, 323), (330, 331, 328), (330, 328, 326), (300, 298, 332), (300, 332, 322), (330, 332, 331), (322, 332, 330), (292, 333, 294), (334, 333, 292), (294, 332, 298), (294, 298, 293), (294, 331, 332), (333, 331, 294), (333, 334, 336), (335, 333, 336), (303, 325, 337), (338, 303, 337), (338, 339, 340), (337, 339, 338), (339, 341, 342), (339, 342, 340), (342, 341, 343), (344, 342, 343), (346, 344, 343), (345, 346, 343), (348, 347, 344), (348, 344, 346), (350, 349, 347), (350, 347, 348), (344, 351, 342), (347, 351, 344), (340, 342, 351), (340, 351, 352), (338, 340, 352), (338, 352, 353), (303, 338, 353), (353, 352, 355), (353, 355, 354), (356, 355, 357), (354, 355, 356), (356, 303, 354), (358, 303, 356), (358, 359, 303), (361, 359, 358), (361, 358, 360), (363, 361, 360), (363, 360, 362), (362, 364, 365), (362, 365, 363), (359, 366, 303), (364, 367, 368), (365, 364, 368), (370, 364, 369), (370, 367, 364), (358, 357, 360), (356, 357, 358), (360, 371, 362), (357, 371, 360), (352, 351, 372), (352, 372, 355), (355, 372, 371), (355, 371, 357), (369, 362, 371), (364, 362, 369), (370, 369, 349), (350, 370, 349), (347, 372, 351), (349, 372, 347), (349, 371, 372), (369, 371, 349), (361, 366, 359), (373, 366, 361), (375, 374, 366), (375, 366, 373), (377, 376, 374), (377, 374, 375), (379, 377, 375), (379, 375, 378), (378, 380, 381), (378, 381, 379), (380, 382, 383), (380, 383, 381), (384, 381, 383), (384, 383, 385), (379, 381, 384), (379, 384, 386), (387, 388, 382), (387, 382, 380), (374, 376, 303), (376, 389, 303), (390, 387, 380), (390, 380, 378), (378, 375, 373), (378, 373, 390), (389, 391, 303), (393, 391, 389), (393, 389, 392), (391, 394, 303), (394, 395, 303), (396, 395, 394), (397, 395, 396), (399, 398, 395), (399, 395, 397), (401, 399, 397), (401, 397, 400), (402, 384, 403), (386, 384, 402), (402, 393, 392), (402, 392, 386), (404, 396, 393), (404, 393, 402), (402, 403, 405), (402, 405, 404), (403, 384, 385), (403, 385, 406), (407, 405, 403), (406, 407, 403), (394, 391, 393), (396, 394, 393), (387, 365, 368), (387, 368, 388), (373, 361, 363), (390, 373, 363), (365, 387, 390), (363, 365, 390), (335, 328, 331), (335, 331, 333), (354, 303, 353), (325, 327, 339), (325, 339, 337), (327, 329, 341), (327, 341, 339), (408, 329, 328), (408, 328, 335), (343, 341, 329), (343, 329, 408), (408, 335, 336), (408, 336, 409), (345, 343, 408), (409, 345, 408), (366, 374, 303), (377, 389, 376), (392, 389, 377), (379, 392, 377), (386, 392, 379), (397, 396, 404), (400, 397, 404), (410, 411, 320), (410, 320, 319), (400, 410, 319), (400, 319, 401), (395, 398, 303), (398, 306, 303), (307, 306, 398), (307, 398, 399), (401, 307, 399), (309, 307, 401), (309, 319, 312), (401, 319, 309), (411, 410, 405), (407, 411, 405), (405, 410, 400), (404, 405, 400), (411, 412, 413), (411, 413, 320), (414, 415, 413), (412, 414, 413), (416, 417, 415), (414, 416, 415), (419, 412, 418), (419, 414, 412), (419, 416, 414), (420, 416, 419), (420, 422, 416), (421, 422, 420), (423, 421, 420), (424, 421, 423), (423, 425, 426), (423, 426, 424), (428, 426, 427), (424, 426, 428), (429, 422, 421), (429, 430, 422), (428, 421, 424), (428, 429, 421), (428, 432, 429), (431, 432, 428), (429, 433, 430), (432, 433, 429), (418, 411, 407), (418, 412, 411), (320, 413, 434), (320, 434, 314), (436, 334, 435), (336, 334, 436), (438, 435, 437), (436, 435, 438), (438, 437, 439), (438, 439, 440), (442, 439, 441), (440, 439, 442), (442, 441, 443), (442, 443, 444), (446, 443, 445), (444, 443, 446), (435, 290, 288), (437, 435, 288), (437, 288, 286), (439, 437, 286), (439, 286, 284), (439, 284, 441), (441, 284, 281), (441, 281, 443), (445, 281, 282), (443, 281, 445), (334, 292, 290), (435, 334, 290), (285, 447, 448), (285, 448, 283), (287, 449, 447), (287, 447, 285), (283, 448, 280), (283, 280, 279), (450, 336, 436), (409, 336, 450), (450, 436, 438), (450, 438, 451), (277, 452, 453), (277, 453, 454), (277, 454, 269), (276, 452, 277), (451, 438, 440), (451, 440, 455), (455, 440, 442), (455, 442, 456), (457, 458, 459), (457, 459, 433), (237, 235, 458), (237, 458, 457), (459, 461, 460), (458, 461, 459), (235, 236, 461), (235, 461, 458), (456, 442, 444), (456, 444, 462), (432, 457, 433), (463, 457, 432), (239, 237, 457), (239, 457, 463), (216, 466, 218), (467, 466, 216), (465, 464, 466), (465, 466, 467), (468, 444, 446), (462, 444, 468), (468, 469, 462), (468, 470, 469), (248, 471, 250), (248, 472, 471), (252, 471, 473), (250, 471, 252), (246, 472, 248), (246, 474, 472), (460, 477, 475), (461, 477, 460), (236, 476, 477), (236, 477, 461), (478, 475, 479), (460, 475, 478), (477, 452, 475), (477, 453, 452), (476, 454, 453), (476, 453, 477), (476, 481, 454), (480, 481, 476), (480, 273, 481), (482, 273, 480), (246, 483, 474), (244, 483, 246), (131, 483, 244), (131, 129, 483), (484, 278, 270), (484, 270, 261), (282, 275, 278), (282, 278, 484), (409, 485, 345), (450, 485, 409), (212, 486, 487), (211, 486, 212), (451, 489, 488), (455, 489, 451), (472, 490, 471), (472, 491, 490), (455, 492, 489), (456, 492, 455), (474, 494, 493), (483, 494, 474), (471, 495, 473), (471, 490, 495), (496, 55, 497), (54, 55, 496), (499, 348, 346), (499, 346, 498), (499, 498, 500), (501, 499, 500), (496, 502, 124), (54, 496, 124), (503, 484, 261), (503, 261, 262), (445, 282, 484), (445, 484, 503), (213, 487, 504), (212, 487, 213), (487, 505, 506), (487, 506, 504), (507, 367, 370), (507, 508, 367), (509, 508, 507), (509, 510, 508), (431, 463, 432), (511, 463, 431), (217, 239, 463), (217, 463, 511), (489, 513, 512), (492, 513, 489), (513, 514, 512), (513, 515, 514), (513, 517, 515), (516, 517, 513), (515, 519, 518), (517, 519, 515), (520, 519, 517), (520, 521, 519), (522, 497, 523), (496, 497, 522), (522, 525, 524), (522, 523, 525), (526, 525, 527), (524, 525, 526), (526, 529, 528), (526, 527, 529), (524, 530, 531), (522, 524, 531), (532, 524, 526), (530, 524, 532), (534, 533, 499), (534, 499, 501), (535, 534, 501), (535, 501, 514), (521, 537, 538), (536, 537, 521), (528, 529, 537), (528, 537, 536), (488, 498, 485), (488, 500, 498), (474, 491, 472), (474, 493, 491), (514, 501, 500), (514, 500, 512), (490, 539, 495), (490, 532, 539), (540, 517, 516), (540, 520, 517), (451, 485, 450), (451, 488, 485), (492, 516, 513), (469, 516, 492), (502, 494, 127), (124, 502, 127), (462, 492, 456), (462, 469, 492), (541, 539, 542), (541, 542, 520), (541, 520, 540), (495, 539, 541), (345, 498, 346), (485, 498, 345), (470, 541, 540), (543, 495, 541), (543, 541, 470), (473, 495, 543), (530, 491, 493), (531, 530, 493), (538, 546, 544), (537, 545, 546), (537, 546, 538), (529, 545, 537), (538, 548, 547), (538, 544, 548), (549, 548, 550), (547, 548, 549), (549, 552, 551), (549, 550, 552), (554, 548, 544), (553, 548, 554), (488, 512, 500), (489, 512, 488), (511, 465, 467), (511, 467, 216), (511, 216, 217), (431, 465, 511), (555, 473, 543), (555, 543, 470), (555, 470, 468), (252, 473, 555), (542, 528, 536), (542, 536, 521), (542, 521, 520), (539, 528, 542), (466, 557, 558), (466, 558, 218), (464, 556, 557), (464, 557, 466), (558, 559, 561), (557, 559, 558), (556, 560, 559), (556, 559, 557), (558, 561, 562), (558, 562, 220), (470, 516, 469), (470, 540, 516), (502, 531, 493), (502, 493, 494), (564, 544, 546), (564, 546, 545), (564, 545, 563), (554, 544, 564), (533, 350, 348), (533, 348, 499), (490, 530, 532), (491, 530, 490), (509, 552, 510), (551, 552, 509), (129, 494, 483), (129, 127, 494), (555, 565, 251), (555, 251, 252), (468, 446, 565), (468, 565, 555), (534, 507, 533), (534, 509, 507), (534, 551, 509), (535, 551, 534), (110, 504, 65), (213, 504, 110), (518, 551, 535), (518, 549, 551), (518, 547, 549), (519, 547, 518), (521, 547, 519), (521, 538, 547), (562, 563, 566), (561, 563, 562), (532, 528, 539), (532, 526, 528), (527, 568, 567), (525, 568, 527), (527, 545, 529), (527, 567, 545), (523, 568, 525), (523, 505, 568), (523, 506, 505), (497, 506, 523), (497, 60, 506), (55, 60, 497), (563, 545, 567), (563, 567, 566), (486, 568, 505), (486, 505, 487), (559, 554, 564), (559, 564, 563), (559, 563, 561), (560, 554, 559), (486, 567, 568), (566, 567, 486), (569, 367, 508), (368, 367, 569), (570, 508, 510), (569, 508, 570), (571, 569, 570), (571, 570, 572), (572, 570, 573), (572, 573, 574), (574, 573, 575), (574, 575, 576), (576, 575, 553), (576, 553, 577), (573, 510, 552), (570, 510, 573), (388, 368, 569), (388, 569, 571), (573, 552, 550), (573, 550, 575), (560, 553, 554), (577, 553, 560), (553, 550, 548), (575, 550, 553), (280, 578, 452), (280, 452, 276), (291, 296, 579), (291, 579, 289), (448, 580, 578), (448, 578, 280), (479, 580, 581), (479, 578, 580), (211, 566, 486), (562, 566, 211), (447, 582, 580), (447, 580, 448), (447, 583, 582), (449, 583, 447), (296, 317, 584), (296, 584, 579), (289, 579, 449), (289, 449, 287), (242, 225, 226), (230, 225, 242), (385, 383, 585), (385, 585, 586), (219, 558, 220), (218, 558, 219), (586, 585, 587), (586, 587, 588), (588, 587, 589), (588, 589, 425), (590, 591, 589), (590, 589, 587), (593, 591, 592), (589, 591, 593), (208, 230, 242), (206, 230, 208), (230, 105, 225), (94, 105, 230), (572, 574, 591), (572, 591, 590), (594, 588, 425), (594, 425, 423), (427, 593, 595), (426, 593, 427), (596, 385, 586), (406, 385, 596), (425, 589, 593), (425, 593, 426), (465, 595, 464), (427, 595, 465), (91, 200, 181), (205, 200, 91), (205, 202, 200), (207, 202, 205), (431, 427, 465), (428, 427, 431), (597, 577, 560), (597, 560, 556), (382, 598, 585), (382, 585, 383), (592, 574, 576), (591, 574, 592), (220, 562, 211), (220, 211, 203), (571, 572, 590), (571, 590, 598), (388, 571, 598), (388, 598, 382), (209, 219, 204), (214, 219, 209), (593, 592, 597), (593, 597, 595), (522, 531, 502), (496, 522, 502), (430, 459, 599), (433, 459, 430), (416, 600, 417), (422, 600, 416), (430, 600, 422), (430, 599, 600), (597, 576, 577), (592, 576, 597), (598, 590, 587), (598, 587, 585), (596, 586, 588), (596, 588, 594), (222, 238, 221), (222, 228, 238), (464, 597, 556), (595, 597, 464), (207, 204, 202), (209, 204, 207), (415, 601, 434), (413, 415, 434), (434, 603, 602), (601, 603, 434), (602, 583, 584), (603, 583, 602), (600, 478, 604), (599, 478, 600), (417, 605, 601), (415, 417, 601), (600, 605, 417), (600, 604, 605), (604, 606, 605), (604, 581, 606), (599, 460, 478), (459, 460, 599), (232, 482, 231), (232, 240, 482), (236, 480, 476), (234, 480, 236), (234, 482, 480), (231, 482, 234), (224, 190, 241), (192, 190, 224), (594, 418, 596), (594, 419, 418), (434, 315, 314), (434, 602, 315), (601, 606, 603), (605, 606, 601), (478, 581, 604), (478, 479, 581), (241, 186, 607), (190, 186, 241), (240, 273, 482), (240, 274, 273), (479, 452, 578), (475, 452, 479), (241, 274, 240), (241, 607, 274), (268, 481, 273), (267, 481, 268), (267, 454, 481), (269, 454, 267), (271, 274, 607), (272, 274, 271), (188, 607, 186), (271, 607, 188), (406, 418, 407), (596, 418, 406), (602, 317, 315), (602, 584, 317), (581, 582, 606), (581, 580, 582), (603, 582, 583), (606, 582, 603), (579, 584, 583), (579, 583, 449), (594, 420, 419), (423, 420, 594), (242, 228, 222), (242, 226, 228), (504, 506, 60), (504, 60, 65), (515, 535, 514), (515, 518, 535), (565, 503, 262), (565, 262, 251), (446, 445, 503), (446, 503, 565), (533, 370, 350), (533, 507, 370)])
me_lp21m.polygons.foreach_set('use_smooth', [True] * 1208)
me_lp21m.polygons.foreach_set('material_index', [0, 0, 0, 0, 0, 0, 0, 0, 0, 0, 0, 0, 0, 0, 0, 0, 0, 0, 0, 0, 0, 0, 0, 0, 0, 0, 0, 0, 0, 0, 0, 0, 0, 0, 0, 0, 0, 0, 0, 0, 0, 0, 0, 0, 0, 0, 0, 0, 0, 0, 0, 0, 0, 0, 0, 0, 0, 0, 0, 0, 0, 0, 0, 0, 0, 0, 0, 0, 0, 0, 0, 0, 0, 0, 0, 0, 0, 0, 0, 0, 0, 0, 0, 0, 0, 0, 0, 0, 0, 0, 0, 0, 0, 0, 0, 0, 0, 0, 0, 0, 0, 0, 0, 0, 1, 1, 1, 1, 1, 1, 1, 1, 1, 1, 1, 1, 1, 1, 1, 1, 1, 1, 1, 1, 1, 1, 1, 1, 1, 1, 1, 1, 1, 1, 1, 1, 1, 1, 1, 1, 1, 1, 1, 1, 1, 1, 1, 1, 1, 1, 1, 1, 1, 1, 1, 1, 1, 1, 1, 1, 1, 1, 1, 1, 1, 1, 1, 1, 1, 1, 1, 1, 1, 1, 1, 1, 1, 1, 1, 1, 1, 1, 1, 1, 1, 1, 1, 1, 1, 1, 1, 1, 1, 1, 1, 1, 1, 1, 1, 1, 1, 1, 1, 1, 1, 1, 1, 1, 1, 1, 1, 1, 1, 1, 1, 1, 1, 1, 1, 1, 1, 1, 1, 1, 1, 1, 1, 1, 1, 1, 1, 1, 1, 1, 1, 1, 1, 1, 1, 1, 1, 1, 1, 1, 1, 1, 1, 1, 1, 1, 1, 1, 1, 1, 1, 1, 1, 1, 1, 1, 1, 1, 1, 1, 1, 1, 1, 1, 1, 1, 1, 1, 1, 1, 1, 1, 1, 1, 1, 1, 1, 1, 1, 1, 1, 1, 1, 1, 1, 1, 1, 1, 1, 1, 1, 1, 1, 1, 1, 1, 1, 1, 1, 1, 1, 1, 1, 1, 1, 1, 1, 1, 1, 1, 1, 1, 1, 1, 1, 1, 1, 1, 1, 1, 1, 1, 1, 1, 1, 1, 1, 1, 1, 1, 1, 1, 1, 1, 1, 1, 1, 1, 1, 1, 1, 1, 1, 1, 1, 1, 1, 1, 1, 1, 1, 1, 1, 1, 1, 1, 1, 1, 1, 1, 1, 1, 1, 1, 1, 1, 1, 1, 1, 1, 1, 1, 1, 1, 1, 1, 1, 1, 1, 1, 1, 1, 1, 1, 1, 1, 1, 1, 1, 1, 1, 1, 1, 1, 1, 1, 1, 1, 1, 1, 1, 1, 1, 1, 1, 1, 1, 1, 1, 1, 1, 1, 1, 1, 1, 1, 1, 1, 1, 1, 1, 1, 1, 1, 1, 1, 1, 1, 1, 1, 1, 1, 1, 1, 1, 1, 1, 1, 1, 1, 1, 1, 1, 1, 1, 1, 1, 1, 1, 1, 1, 1, 1, 1, 1, 1, 1, 1, 1, 1, 1, 1, 1, 1, 1, 1, 1, 1, 1, 1, 1, 1, 1, 1, 1, 1, 1, 1, 1, 1, 1, 1, 1, 1, 1, 1, 1, 1, 1, 1, 1, 1, 1, 1, 1, 1, 1, 1, 1, 1, 1, 1, 1, 1, 1, 1, 1, 1, 1, 1, 1, 1, 1, 1, 1, 1, 1, 1, 1, 1, 1, 1, 1, 1, 1, 1, 1, 1, 1, 1, 1, 1, 1, 1, 1, 1, 1, 1, 1, 1, 1, 1, 1, 1, 1, 1, 1, 1, 1, 1, 1, 1, 1, 1, 1, 1, 1, 1, 1, 1, 1, 1, 1, 1, 1, 1, 1, 1, 1, 1, 1, 1, 1, 1, 1, 1, 1, 1, 1, 1, 1, 1, 1, 1, 1, 1, 1, 1, 1, 1, 1, 1, 1, 1, 1, 1, 1, 1, 1, 1, 1, 1, 1, 1, 1, 1, 1, 1, 1, 1, 1, 1, 1, 1, 1, 1, 1, 1, 1, 1, 1, 1, 1, 1, 1, 1, 1, 1, 1, 1, 1, 1, 1, 1, 1, 1, 1, 1, 1, 1, 1, 1, 1, 1, 1, 1, 1, 1, 1, 1, 1, 1, 1, 1, 1, 1, 1, 1, 1, 1, 1, 1, 1, 1, 1, 1, 1, 1, 1, 1, 1, 1, 1, 1, 1, 1, 1, 1, 1, 1, 1, 1, 1, 1, 1, 1, 1, 1, 1, 1, 1, 1, 1, 1, 1, 1, 1, 1, 1, 1, 1, 1, 1, 1, 1, 1, 1, 1, 1, 1, 1, 1, 1, 1, 1, 1, 1, 1, 1, 1, 1, 1, 1, 1, 1, 1, 1, 1, 1, 1, 1, 1, 1, 1, 1, 1, 1, 1, 1, 1, 1, 1, 1, 1, 1, 1, 1, 1, 1, 1, 1, 1, 1, 1, 1, 1, 1, 1, 1, 1, 1, 1, 1, 1, 1, 1, 1, 1, 1, 1, 1, 1, 1, 1, 1, 1, 1, 1, 1, 1, 1, 1, 1, 1, 1, 1, 1, 1, 1, 1, 1, 1, 1, 1, 1, 1, 1, 1, 1, 1, 1, 1, 1, 1, 1, 1, 1, 1, 1, 1, 1, 1, 1, 1, 1, 1, 1, 1, 1, 1, 1, 1, 1, 1, 1, 1, 1, 1, 1, 1, 1, 1, 1, 1, 1, 1, 1, 1, 1, 1, 1, 1, 1, 1, 1, 1, 1, 1, 1, 1, 1, 1, 1, 1, 1, 1, 1, 1, 1, 1, 1, 1, 1, 1, 1, 1, 1, 1, 1, 1, 1, 1, 1, 1, 1, 1, 1, 1, 1, 1, 1, 1, 1, 1, 1, 1, 1, 1, 1, 1, 1, 1, 1, 1, 1, 1, 1, 1, 1, 1, 1, 1, 1, 1, 1, 1, 1, 1, 1, 1, 1, 1, 1, 1, 1, 1, 1, 1, 1, 1, 1, 1, 1, 1, 1, 1, 1, 1, 1, 1, 1, 1, 1, 1, 1, 1, 1, 1, 1, 1, 1, 1, 1, 1, 1, 1, 1, 1, 1, 1, 1, 1, 1, 1, 1, 1, 1, 1, 1, 1, 1, 1, 1, 1, 1, 1, 1, 1, 1, 1, 1, 1, 1, 1, 1, 1, 1, 1, 1, 1, 1, 1, 1, 1, 1, 1, 1, 1, 1, 1, 1, 1, 1, 1, 1, 1, 1, 1, 1, 1, 1, 1, 1, 1, 1, 1, 1, 1, 1, 1, 1, 1, 1, 1, 1, 1, 1, 1, 1, 1, 1, 1, 1, 1, 1, 1, 1, 1, 1, 1, 1, 1, 1, 1, 1, 1, 1, 1, 1, 1, 1, 1, 1, 1, 1, 1, 1, 1, 1, 1, 1, 1, 1, 1, 1, 1, 1, 1, 1, 1, 1, 1, 1, 1, 1, 1, 1, 1, 1, 1, 1, 1, 1, 1, 1, 1, 1, 1, 1, 1, 1, 1, 1, 1, 1, 1, 1, 1, 1, 1, 1, 1, 1, 1, 1, 1, 1, 1, 1, 1, 1, 1, 1, 1, 1, 1, 1, 1, 1, 1, 1, 1, 1, 1, 1, 1, 1, 1, 1, 1, 1, 1, 1, 1, 1, 1, 1, 1, 1, 1, 1, 1, 1, 1, 1, 1, 1, 1, 1, 1, 1, 1, 1, 1, 1, 1, 1, 1, 1, 1, 1, 1, 1, 1, 1, 1, 1, 1, 1, 1, 1, 1, 1, 1, 1, 1, 1, 1, 1, 1, 1, 1, 1, 1, 1, 1, 1, 1, 1, 1, 1, 1, 1, 1, 1, 1, 1, 1, 1, 1, 1, 1, 1, 1, 1, 1, 1, 1, 1, 1, 1, 1, 1, 1])
me_lp21m.materials.append(mat_trunk)
me_lp21m.materials.append(mat_canopy)
me_lp21m.update()

# ---- objects
ob_lp21m = bpy.data.objects.new('LP21m', me_lp21m)

# ---- transforms, parenting, visibility, modifiers, constraints
ob_lp21m.location = (0.0, 0.0, 0.0)

# ---- collection membership
col_collection.objects.link(ob_lp21m)

# ---- scene / render settings (as saved in the file)
scene.frame_start = 1; scene.frame_end = 250; scene.frame_set(1)
scene.render.engine = 'BLENDER_EEVEE_NEXT'
scene.render.image_settings.color_mode = 'RGB'
scene.cycles.sampling_pattern = 'TABULATED_SOBOL'
scene.view_settings.view_transform = 'Filmic'
bpy.context.view_layer.update()

# ---- added for rendering (the .blend has no active camera and no usable light): camera, sun
cam_auto = bpy.data.cameras.new('AutoCamera')
cam_auto.lens = 50.0
cam_auto.sensor_width = 36.0
cam_auto.clip_end = 1000.0
ob_auto_camera = bpy.data.objects.new('AutoCamera', cam_auto)
scene.collection.objects.link(ob_auto_camera)
ob_auto_camera.location = (22.9091, -27.491, 28.8273)
ob_auto_camera.rotation_euler = (1.09748, -7.21219e-08, 0.694738)
scene.camera = ob_auto_camera
light_auto_sun = bpy.data.lights.new('AutoSun', 'SUN')
light_auto_sun.energy = 3.0
light_auto_sun.angle = 0.0523599
ob_auto_sun = bpy.data.objects.new('AutoSun', light_auto_sun)
scene.collection.objects.link(ob_auto_sun)
ob_auto_sun.rotation_euler = (0.872665, 0.174533, 0.523599)
bpy.context.view_layer.update()
